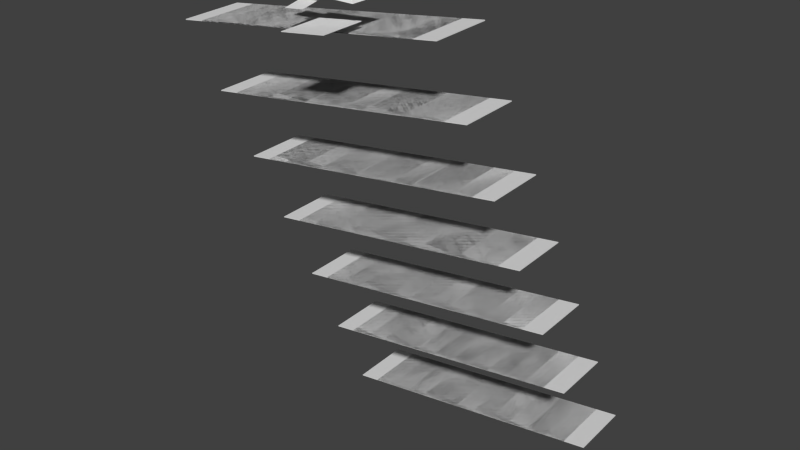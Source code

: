 # Source: t0.blend  (saved by Blender 2.76.0; exported with 4.5.12 LTS)
import bpy
from mathutils import Matrix  # noqa: F401  (used for matrix-valued properties, if any)

bpy.ops.wm.read_factory_settings(use_empty=True)
scene = bpy.context.scene
scene.name = 'Scene'

# ---- collections
col_collection_1 = bpy.data.collections.new('Collection 1'); scene.collection.children.link(col_collection_1)

# ---- materials (node trees are filled in below, after node groups)
mat_material = bpy.data.materials.new('Material')
mat_material.alpha_threshold = 0.0
mat_material.use_transparent_shadow = False
mat_material.roughness = 0.5
mat_material.line_color = (0.0, 0.0, 0.0, 1.0)
mat_t0 = bpy.data.materials.new('t0')
mat_t0.alpha_threshold = 0.0
mat_t0.use_transparent_shadow = False
mat_t0.roughness = 0.5
mat_wat = bpy.data.materials.new('wat')
mat_wat.alpha_threshold = 0.0
mat_wat.use_transparent_shadow = False
mat_wat.diffuse_color = (0.0, 0.8, 0.0848, 1.0)
mat_wat.roughness = 0.5
mat_front = bpy.data.materials.new('front')
mat_front.alpha_threshold = 0.0
mat_front.use_transparent_shadow = False
mat_front.diffuse_color = (0.0, 0.8, 0.01531, 1.0)
mat_front.roughness = 0.5
mat_left = bpy.data.materials.new('left')
mat_left.alpha_threshold = 0.0
mat_left.use_transparent_shadow = False
mat_left.diffuse_color = (0.8, 0.0879, 0.1568, 1.0)
mat_left.roughness = 0.5
mat_right = bpy.data.materials.new('right')
mat_right.alpha_threshold = 0.0
mat_right.use_transparent_shadow = False
mat_right.diffuse_color = (0.01038, 0.0, 0.8, 1.0)
mat_right.roughness = 0.5
mat_back = bpy.data.materials.new('back')
mat_back.alpha_threshold = 0.0
mat_back.use_transparent_shadow = False
mat_back.diffuse_color = (0.7191, 0.8, 0.0, 1.0)
mat_back.roughness = 0.5
mat_bottom = bpy.data.materials.new('bottom')
mat_bottom.alpha_threshold = 0.0
mat_bottom.use_transparent_shadow = False
mat_bottom.diffuse_color = (0.0, 0.8, 0.7861, 1.0)
mat_bottom.roughness = 0.5

# ---- material node trees

# ---- world
world_world = bpy.data.worlds.new('World'); scene.world = world_world
world_world.color = (0.05088, 0.05088, 0.05088)
world_world.use_sun_shadow = False
world_world.sun_shadow_jitter_overblur = 0.0
world_world.cycles.sampling_method = 'MANUAL'
world_world.cycles.sample_map_resolution = 256

# ---- meshes
me_cube_015 = bpy.data.meshes.new('Cube.015')
me_cube_015.from_pydata([(1.0, 1.0, -1.0), (1.0, -1.0, -1.0), (-1.0, -1.0, -1.0), (-1.0, 1.0, -1.0), (1.0, 1.0, 1.0), (1.0, -1.0, 1.0), (-1.0, -1.0, 1.0), (-1.0, 1.0, 1.0)], [], [(0, 1, 2, 3), (4, 7, 6, 5), (0, 4, 5, 1), (1, 5, 6, 2), (2, 6, 7, 3), (4, 0, 3, 7)])
_uv = me_cube_015.uv_layers.new(name='UVMap')
_uv.uv.foreach_set('vector', [0.0, 0.0, 0.0, -100.0, -100.0, -100.0, -100.0, 2.384e-05, 52.28, 53.58, -53.4, 53.58, -53.4, -52.1, 52.49, -52.91, 0.0, 0.0, -2.384e-05, 100.0, -100.0, 100.0, -100.0, 0.0, 0.0, 0.0, -3.576e-05, 100.0, -100.0, 100.0, -100.0, 0.0, 8.941e-06, 0.0, 1.788e-05, 100.0, 100.0, 100.0, 100.0, 0.0, 49.5, -49.5, 0.0, -100.0, -100.0, -100.0, -100.0, 0.0])
me_cube_015.materials.append(mat_material)
me_cube_015.use_remesh_preserve_volume = False
me_cube_015.use_remesh_preserve_attributes = False
me_cube_015.use_mirror_vertex_groups = False
me_cube_015.update()
me_cube_014 = bpy.data.meshes.new('Cube.014')
me_cube_014.from_pydata([(1.0, 1.0, -1.0), (1.0, -1.0, -1.0), (-1.0, -1.0, -1.0), (-1.0, 1.0, -1.0), (1.0, 1.0, 1.0), (1.0, -1.0, 1.0), (-1.0, -1.0, 1.0), (-1.0, 1.0, 1.0)], [], [(0, 1, 2, 3), (4, 7, 6, 5), (0, 4, 5, 1), (1, 5, 6, 2), (2, 6, 7, 3), (4, 0, 3, 7)])
_uv = me_cube_014.uv_layers.new(name='UVMap')
_uv.uv.foreach_set('vector', [0.0, 0.0, 0.0, -100.0, -100.0, -100.0, -100.0, 2.384e-05, 52.28, 53.58, -53.4, 53.58, -53.4, -52.1, 52.49, -52.91, 0.0, 0.0, -2.384e-05, 100.0, -100.0, 100.0, -100.0, 0.0, 0.0, 0.0, -3.576e-05, 100.0, -100.0, 100.0, -100.0, 0.0, 8.941e-06, 0.0, 1.788e-05, 100.0, 100.0, 100.0, 100.0, 0.0, 49.5, -49.5, 0.0, -100.0, -100.0, -100.0, -100.0, 0.0])
me_cube_014.materials.append(mat_material)
me_cube_014.use_remesh_preserve_volume = False
me_cube_014.use_remesh_preserve_attributes = False
me_cube_014.use_mirror_vertex_groups = False
me_cube_014.update()
me_cube_004 = bpy.data.meshes.new('Cube.004')
me_cube_004.from_pydata([(1.0, 1.0, -1.0), (1.0, -1.0, -1.0), (-1.0, -1.0, -1.0), (-1.0, 1.0, -1.0), (1.0, 1.0, 1.0), (1.0, -1.0, 1.0), (-1.0, -1.0, 1.0), (-1.0, 1.0, 1.0)], [], [(0, 1, 2, 3), (4, 7, 6, 5), (0, 4, 5, 1), (1, 5, 6, 2), (2, 6, 7, 3), (4, 0, 3, 7)])
_uv = me_cube_004.uv_layers.new(name='UVMap')
_uv.uv.foreach_set('vector', [0.0, 0.0, 0.0, -100.0, -100.0, -100.0, -100.0, 2.384e-05, 52.28, 53.58, -53.4, 53.58, -53.4, -52.1, 52.49, -52.91, 0.0, 0.0, -2.384e-05, 100.0, -100.0, 100.0, -100.0, 0.0, 0.0, 0.0, -3.576e-05, 100.0, -100.0, 100.0, -100.0, 0.0, 8.941e-06, 0.0, 1.788e-05, 100.0, 100.0, 100.0, 100.0, 0.0, 49.5, -49.5, 0.0, -100.0, -100.0, -100.0, -100.0, 0.0])
me_cube_004.materials.append(mat_material)
me_cube_004.use_remesh_preserve_volume = False
me_cube_004.use_remesh_preserve_attributes = False
me_cube_004.use_mirror_vertex_groups = False
me_cube_004.update()
me_cube_013 = bpy.data.meshes.new('Cube.013')
me_cube_013.from_pydata([(1.267, -1.0, -0.5485), (1.267, -1.0, -0.1438), (1.267, 1.0, -0.5485), (1.267, 1.0, -0.1398), (3.267, -1.0, -0.5485), (3.267, -1.0, -0.1438), (3.267, 1.0, -0.5485), (3.267, 1.0, -0.1398)], [], [(1, 3, 2, 0), (3, 7, 6, 2), (7, 5, 4, 6), (5, 1, 0, 4), (0, 2, 6, 4), (5, 7, 3, 1)])
me_cube_013.use_remesh_preserve_volume = False
me_cube_013.use_remesh_preserve_attributes = False
me_cube_013.use_mirror_vertex_groups = False
me_cube_013.update()
me_cube_021 = bpy.data.meshes.new('Cube.021')
me_cube_021.from_pydata([(-1.0, -1.0, -1.0), (-1.0, -1.0, 1.0), (-1.0, 1.0, -1.0), (-1.0, 1.0, 1.0), (1.0, -1.0, -1.0), (1.0, -1.0, 1.0), (1.0, 1.0, -1.0), (1.0, 1.0, 1.0)], [], [(1, 3, 2, 0), (3, 7, 6, 2), (7, 5, 4, 6), (5, 1, 0, 4), (0, 2, 6, 4), (5, 7, 3, 1)])
me_cube_021.use_remesh_preserve_volume = False
me_cube_021.use_remesh_preserve_attributes = False
me_cube_021.use_mirror_vertex_groups = False
me_cube_021.update()
me_cube_020 = bpy.data.meshes.new('Cube.020')
me_cube_020.from_pydata([(-1.0, -1.0, -1.0), (-1.0, -1.0, 1.0), (-1.0, 1.0, -1.0), (-1.0, 1.0, 1.0), (1.0, -1.0, -1.0), (1.0, -1.0, 1.0), (1.0, 1.0, -1.0), (1.0, 1.0, 1.0)], [], [(1, 3, 2, 0), (3, 7, 6, 2), (7, 5, 4, 6), (5, 1, 0, 4), (0, 2, 6, 4), (5, 7, 3, 1)])
me_cube_020.use_remesh_preserve_volume = False
me_cube_020.use_remesh_preserve_attributes = False
me_cube_020.use_mirror_vertex_groups = False
me_cube_020.update()
me_cube_019 = bpy.data.meshes.new('Cube.019')
me_cube_019.from_pydata([(-1.0, -1.0, -1.0), (-1.0, -1.0, 1.0), (-1.0, 1.0, -1.0), (-1.0, 1.0, 1.0), (1.0, -1.0, -1.0), (1.0, -1.0, 1.0), (1.0, 1.0, -1.0), (1.0, 1.0, 1.0)], [], [(1, 3, 2, 0), (3, 7, 6, 2), (7, 5, 4, 6), (5, 1, 0, 4), (0, 2, 6, 4), (5, 7, 3, 1)])
me_cube_019.use_remesh_preserve_volume = False
me_cube_019.use_remesh_preserve_attributes = False
me_cube_019.use_mirror_vertex_groups = False
me_cube_019.update()
me_cube_018 = bpy.data.meshes.new('Cube.018')
me_cube_018.from_pydata([(-1.0, -1.0, -1.0), (-1.0, -1.0, 1.0), (-1.0, 1.0, -1.0), (-1.0, 1.0, 1.0), (1.0, -1.0, -1.0), (1.0, -1.0, 1.0), (1.0, 1.0, -1.0), (1.0, 1.0, 1.0)], [], [(1, 3, 2, 0), (3, 7, 6, 2), (7, 5, 4, 6), (5, 1, 0, 4), (0, 2, 6, 4), (5, 7, 3, 1)])
me_cube_018.use_remesh_preserve_volume = False
me_cube_018.use_remesh_preserve_attributes = False
me_cube_018.use_mirror_vertex_groups = False
me_cube_018.update()
me_cube_005 = bpy.data.meshes.new('Cube.005')
me_cube_005.from_pydata([(-1.0, -1.0, -1.0), (-1.0, -1.0, 1.0), (-1.0, 1.0, -1.0), (-1.0, 1.0, 1.0), (1.0, -1.0, -1.0), (1.0, -1.0, 1.0), (1.0, 1.0, -1.0), (1.0, 1.0, 1.0)], [], [(1, 3, 2, 0), (3, 7, 6, 2), (7, 5, 4, 6), (5, 1, 0, 4), (0, 2, 6, 4), (5, 7, 3, 1)])
me_cube_005.use_remesh_preserve_volume = False
me_cube_005.use_remesh_preserve_attributes = False
me_cube_005.use_mirror_vertex_groups = False
me_cube_005.update()
me_cube_012 = bpy.data.meshes.new('Cube.012')
me_cube_012.from_pydata([(-1.0, -1.0, -1.0), (-1.0, -1.0, 1.0), (-1.0, 1.0, -1.0), (-1.0, 1.0, 1.0), (1.0, -1.0, -1.0), (1.0, -1.0, 1.0), (1.0, 1.0, -1.0), (1.0, 1.0, 1.0)], [], [(1, 3, 2, 0), (3, 7, 6, 2), (7, 5, 4, 6), (5, 1, 0, 4), (0, 2, 6, 4), (5, 7, 3, 1)])
me_cube_012.use_remesh_preserve_volume = False
me_cube_012.use_remesh_preserve_attributes = False
me_cube_012.use_mirror_vertex_groups = False
me_cube_012.update()
me_cube_011 = bpy.data.meshes.new('Cube.011')
me_cube_011.from_pydata([(-1.0, -1.0, -1.0), (0.0, 0.0, -0.2985), (-1.0, 1.0, -1.0), (1.0, -1.0, -1.0), (1.0, 1.0, -1.0)], [], [(0, 2, 4, 3), (1, 2, 0), (1, 4, 2), (1, 3, 4), (1, 0, 3)])
_uv = me_cube_011.uv_layers.new(name='UVMap')
_uv.uv.foreach_set('vector', [-49.5, -25.71, -49.5, 74.29, 50.5, 74.29, 50.5, -25.71, 0.5, 26.23, 50.5, -73.77, -49.5, -73.77, 0.5, 26.23, 50.5, -73.77, -49.5, -73.77, 0.5, 26.23, -49.5, -73.77, 50.5, -73.77, 0.5, 26.23, -49.5, -73.77, 50.5, -73.77])
me_cube_011.use_remesh_preserve_volume = False
me_cube_011.use_remesh_preserve_attributes = False
me_cube_011.use_mirror_vertex_groups = False
me_cube_011.update()
me_cube_010 = bpy.data.meshes.new('Cube.010')
me_cube_010.from_pydata([(-0.3608, 5.704, 0.2762), (-0.3608, 6.972, 0.2762), (0.9076, 5.704, 0.2762), (0.9076, 6.972, 0.2762)], [], [(2, 3, 1, 0)])
me_cube_010.polygons.foreach_set('material_index', [1])
_uv = me_cube_010.uv_layers.new(name='UVMap')
_uv.uv.foreach_set('vector', [-9.179, 7.561, -9.179, 57.56, -59.18, 57.56, -59.18, 7.561])
me_cube_010.materials.append(mat_t0)
me_cube_010.materials.append(mat_wat)
me_cube_010.use_remesh_preserve_volume = False
me_cube_010.use_remesh_preserve_attributes = False
me_cube_010.use_mirror_vertex_groups = False
me_cube_010.update()
me_cube_009 = bpy.data.meshes.new('Cube.009')
me_cube_009.from_pydata([(-0.3608, 5.704, -0.9922), (-0.3608, 5.704, 0.2762), (-0.3608, 6.972, -0.9922), (-0.3608, 6.972, 0.2762), (0.9076, 5.704, -0.9922), (0.9076, 5.704, 0.2762), (0.9076, 6.972, -0.9922), (0.9076, 6.972, 0.2762)], [], [(1, 3, 2, 0), (3, 7, 6, 2), (7, 5, 4, 6), (5, 1, 0, 4), (0, 2, 6, 4), (5, 7, 3, 1)])
_uv = me_cube_009.uv_layers.new(name='UVMap')
_uv.uv.foreach_set('vector', [10.27, -6.357, 60.27, -6.357, 60.27, -56.36, 10.27, -56.36, -9.179, -6.357, 40.82, -6.357, 40.82, -56.36, -9.179, -56.36, 10.27, -6.357, -39.73, -6.357, -39.73, -56.36, 10.27, -56.36, -9.179, -6.357, -59.18, -6.357, -59.18, -56.36, -9.179, -56.36, -9.179, 7.561, -9.179, 57.56, 40.82, 57.56, 40.82, 7.561, -9.179, 7.561, -9.179, 57.56, -59.18, 57.56, -59.18, 7.561])
me_cube_009.materials.append(mat_t0)
me_cube_009.use_remesh_preserve_volume = False
me_cube_009.use_remesh_preserve_attributes = False
me_cube_009.use_mirror_vertex_groups = False
me_cube_009.update()
me_cube_008 = bpy.data.meshes.new('Cube.008')
me_cube_008.from_pydata([(-1.0, -1.0, -1.0), (0.0, 0.0, 1.0), (-1.0, 1.0, -1.0), (1.0, -1.0, -1.0), (1.0, 1.0, -1.0)], [], [(0, 2, 4, 3), (1, 2, 0), (1, 4, 2), (1, 3, 4), (1, 0, 3)])
_uv = me_cube_008.uv_layers.new(name='UVMap')
_uv.uv.foreach_set('vector', [-49.5, -25.71, -49.5, 74.29, 50.5, 74.29, 50.5, -25.71, 0.5, 26.23, 50.5, -73.77, -49.5, -73.77, 0.5, 26.23, 50.5, -73.77, -49.5, -73.77, 0.5, 26.23, -49.5, -73.77, 50.5, -73.77, 0.5, 26.23, -49.5, -73.77, 50.5, -73.77])
me_cube_008.use_remesh_preserve_volume = False
me_cube_008.use_remesh_preserve_attributes = False
me_cube_008.use_mirror_vertex_groups = False
me_cube_008.update()
me_cube_007 = bpy.data.meshes.new('Cube.007')
me_cube_007.from_pydata([(-1.0, -1.0, -1.0), (0.0, 0.0, 1.0), (-1.0, 1.0, -1.0), (1.0, -1.0, -1.0), (1.0, 1.0, -1.0)], [], [(0, 2, 4, 3), (1, 2, 0), (1, 4, 2), (1, 3, 4), (1, 0, 3)])
_uv = me_cube_007.uv_layers.new(name='UVMap')
_uv.uv.foreach_set('vector', [-49.5, -25.71, -49.5, 74.29, 50.5, 74.29, 50.5, -25.71, 0.5, 26.23, 50.5, -73.77, -49.5, -73.77, 0.5, 26.23, 50.5, -73.77, -49.5, -73.77, 0.5, 26.23, -49.5, -73.77, 50.5, -73.77, 0.5, 26.23, -49.5, -73.77, 50.5, -73.77])
me_cube_007.use_remesh_preserve_volume = False
me_cube_007.use_remesh_preserve_attributes = False
me_cube_007.use_mirror_vertex_groups = False
me_cube_007.update()
me_cube_006 = bpy.data.meshes.new('Cube.006')
me_cube_006.from_pydata([(-1.0, -1.0, -1.0), (0.0, 0.0, 0.009886), (-1.0, 1.0, -1.0), (1.0, -1.0, -1.0), (1.0, 1.0, -1.0)], [], [(0, 2, 4, 3), (1, 2, 0), (1, 4, 2), (1, 3, 4), (1, 0, 3)])
me_cube_006.polygons.foreach_set('material_index', [5, 2, 4, 3, 1])
_uv = me_cube_006.uv_layers.new(name='UVMap')
_uv.uv.foreach_set('vector', [-49.5, -25.71, -49.5, 74.29, 50.5, 74.29, 50.5, -25.71, 0.5, 26.23, 50.5, -73.77, -49.5, -73.77, 0.5, 26.23, 50.5, -73.77, -49.5, -73.77, 0.5, 26.23, -49.5, -73.77, 50.5, -73.77, 0.5, 26.23, -49.5, -73.77, 50.5, -73.77])
me_cube_006.materials.append(mat_t0)
me_cube_006.materials.append(mat_front)
me_cube_006.materials.append(mat_left)
me_cube_006.materials.append(mat_right)
me_cube_006.materials.append(mat_back)
me_cube_006.materials.append(mat_bottom)
me_cube_006.use_remesh_preserve_volume = False
me_cube_006.use_remesh_preserve_attributes = False
me_cube_006.use_mirror_vertex_groups = False
me_cube_006.update()
me_cube_003 = bpy.data.meshes.new('Cube.003')
me_cube_003.from_pydata([(-1.0, -1.0, -1.0), (0.0, 0.0, -0.6549), (-1.0, 1.0, -1.0), (1.0, -1.0, -1.0), (1.0, 1.0, -1.0)], [], [(0, 2, 4, 3), (1, 2, 0), (1, 4, 2), (1, 3, 4), (1, 0, 3)])
_uv = me_cube_003.uv_layers.new(name='UVMap')
_uv.uv.foreach_set('vector', [-49.5, -25.71, -49.5, 74.29, 50.5, 74.29, 50.5, -25.71, 0.5, 26.23, 50.5, -73.77, -49.5, -73.77, 0.5, 26.23, 50.5, -73.77, -49.5, -73.77, 0.5, 26.23, -49.5, -73.77, 50.5, -73.77, 0.5, 26.23, -49.5, -73.77, 50.5, -73.77])
me_cube_003.use_remesh_preserve_volume = False
me_cube_003.use_remesh_preserve_attributes = False
me_cube_003.use_mirror_vertex_groups = False
me_cube_003.update()
me_cube_002 = bpy.data.meshes.new('Cube.002')
me_cube_002.from_pydata([(-1.0, -1.0, -1.0), (0.0, 0.0, 1.0), (-1.0, 1.0, -1.0), (1.0, -1.0, -1.0), (1.0, 1.0, -1.0)], [], [(0, 2, 4, 3), (1, 2, 0), (1, 4, 2), (1, 3, 4), (1, 0, 3)])
_uv = me_cube_002.uv_layers.new(name='UVMap')
_uv.uv.foreach_set('vector', [-49.5, -25.71, -49.5, 74.29, 50.5, 74.29, 50.5, -25.71, 0.5, 26.23, 50.5, -73.77, -49.5, -73.77, 0.5, 26.23, 50.5, -73.77, -49.5, -73.77, 0.5, 26.23, -49.5, -73.77, 50.5, -73.77, 0.5, 26.23, -49.5, -73.77, 50.5, -73.77])
me_cube_002.use_remesh_preserve_volume = False
me_cube_002.use_remesh_preserve_attributes = False
me_cube_002.use_mirror_vertex_groups = False
me_cube_002.update()
me_cube_001 = bpy.data.meshes.new('Cube.001')
me_cube_001.from_pydata([(-1.0, -1.0, -1.0), (0.0, 0.0, 1.0), (-1.0, 1.0, -1.0), (1.0, -1.0, -1.0), (1.0, 1.0, -1.0)], [], [(0, 2, 4, 3), (1, 2, 0), (1, 4, 2), (1, 3, 4), (1, 0, 3)])
_uv = me_cube_001.uv_layers.new(name='UVMap')
_uv.uv.foreach_set('vector', [-49.5, -25.71, -49.5, 74.29, 50.5, 74.29, 50.5, -25.71, 0.5, 26.23, 50.5, -73.77, -49.5, -73.77, 0.5, 26.23, 50.5, -73.77, -49.5, -73.77, 0.5, 26.23, -49.5, -73.77, 50.5, -73.77, 0.5, 26.23, -49.5, -73.77, 50.5, -73.77])
me_cube_001.use_remesh_preserve_volume = False
me_cube_001.use_remesh_preserve_attributes = False
me_cube_001.use_mirror_vertex_groups = False
me_cube_001.update()
me_cube = bpy.data.meshes.new('Cube')
me_cube.from_pydata([(1.0, 1.0, -1.0), (1.0, -1.0, -1.0), (-1.0, -1.0, -1.0), (-1.0, 1.0, -1.0), (1.0, 1.0, 1.0), (1.0, -1.0, 1.0), (-1.0, -1.0, 1.0), (-1.0, 1.0, 1.0)], [], [(0, 1, 2, 3), (4, 7, 6, 5), (0, 4, 5, 1), (1, 5, 6, 2), (2, 6, 7, 3), (4, 0, 3, 7)])
_uv = me_cube.uv_layers.new(name='UVMap')
_uv.uv.foreach_set('vector', [0.0, 0.0, 0.0, -100.0, -100.0, -100.0, -100.0, 2.384e-05, 52.28, 53.58, -53.4, 53.58, -53.4, -52.1, 52.49, -52.91, 0.0, 0.0, -2.384e-05, 100.0, -100.0, 100.0, -100.0, 0.0, 0.0, 0.0, -3.576e-05, 100.0, -100.0, 100.0, -100.0, 0.0, 8.941e-06, 0.0, 1.788e-05, 100.0, 100.0, 100.0, 100.0, 0.0, 49.5, -49.5, 0.0, -100.0, -100.0, -100.0, -100.0, 0.0])
me_cube.materials.append(mat_material)
me_cube.use_remesh_preserve_volume = False
me_cube.use_remesh_preserve_attributes = False
me_cube.use_mirror_vertex_groups = False
me_cube.update()

# ---- objects
ob_cube_019 = bpy.data.objects.new('Cube.019', me_cube_015)
ob_cube_018 = bpy.data.objects.new('Cube.018', me_cube_014)
ob_cube_004 = bpy.data.objects.new('Cube.004', me_cube_004)
ob_cube_017 = bpy.data.objects.new('Cube.017', me_cube_013)
ob_cube_016 = bpy.data.objects.new('Cube.016', me_cube_021)
ob_cube_015 = bpy.data.objects.new('Cube.015', me_cube_020)
ob_cube_014 = bpy.data.objects.new('Cube.014', me_cube_019)
ob_cube_013 = bpy.data.objects.new('Cube.013', me_cube_018)
ob_cube_012 = bpy.data.objects.new('Cube.012', me_cube_005)
ob_cube_005 = bpy.data.objects.new('Cube.005', me_cube_012)
ob_cube_011 = bpy.data.objects.new('Cube.011', me_cube_011)
ob_cube_010 = bpy.data.objects.new('Cube.010', me_cube_010)
ob_cube_009 = bpy.data.objects.new('Cube.009', me_cube_009)
ob_empty = bpy.data.objects.new('Empty', None)
ob_cube_008 = bpy.data.objects.new('Cube.008', me_cube_008)
ob_cube_007 = bpy.data.objects.new('Cube.007', me_cube_007)
ob_cube_006 = bpy.data.objects.new('Cube.006', me_cube_006)
ob_cube_003 = bpy.data.objects.new('Cube.003', me_cube_003)
ob_cube_002 = bpy.data.objects.new('Cube.002', me_cube_002)
ob_cube_001 = bpy.data.objects.new('Cube.001', me_cube_001)
ob_cube = bpy.data.objects.new('Cube', me_cube)

# ---- transforms, parenting, visibility, modifiers, constraints
ob_cube_019.location = (-71.33, 13.29, -28.28)
ob_cube_019.rotation_euler = (0.01061, -0.1251, 0.02834)
ob_cube_019.scale = (12.05, 12.05, 0.1512)
ob_cube_019.lock_rotations_4d = False
ob_cube_019.empty_display_type = 'ARROWS'
ob_cube_019.lineart.crease_threshold = 0.0
_m = ob_cube_019.modifiers.new('Array', 'ARRAY')
_m.count = 7
_m.constant_offset_displace = (0.0, 0.0, 0.0)
_m.relative_offset_displace = (0.1, 0.5, -127.8)
_m = ob_cube_019.modifiers.new('Array.001', 'ARRAY')
_m.count = 11
_m.constant_offset_displace = (0.0, 0.0, 0.0)
_m.relative_offset_displace = (0.3, 0.0, 0.0)
_m = ob_cube_019.modifiers.new('Displace', 'DISPLACE')
_m.mid_level = 0.6716
_m.strength = 2.2
ob_cube_018.location = (6.053, -8.649, -14.65)
ob_cube_018.rotation_euler = (0.01061, -0.1251, 0.02834)
ob_cube_018.scale = (12.05, 12.05, 0.1512)
ob_cube_018.lock_rotations_4d = False
ob_cube_018.empty_display_type = 'ARROWS'
ob_cube_018.lineart.crease_threshold = 0.0
ob_cube_004.location = (-5.617, -7.869, -7.214)
ob_cube_004.rotation_euler = (0.1895, -0.1185, -0.009704)
ob_cube_004.scale = (5.277, 5.277, 0.06622)
ob_cube_004.lock_rotations_4d = False
ob_cube_004.empty_display_type = 'ARROWS'
ob_cube_004.lineart.crease_threshold = 0.0
ob_cube_017.location = (-10.87, -6.019, -1.506)
ob_cube_017.lineart.crease_threshold = 0.0
ob_cube_016.location = (-18.29, 0.05564, -0.7585)
ob_cube_016.scale = (1.0, 4.003, 0.215)
ob_cube_016.lineart.crease_threshold = 0.0
ob_cube_015.location = (-16.3, 0.05564, -1.012)
ob_cube_015.scale = (1.0, 4.003, 0.215)
ob_cube_015.lineart.crease_threshold = 0.0
ob_cube_014.location = (-14.31, 0.05564, -1.277)
ob_cube_014.scale = (1.0, 4.003, 0.215)
ob_cube_014.lineart.crease_threshold = 0.0
ob_cube_013.location = (-12.35, 0.05564, -1.531)
ob_cube_013.scale = (1.0, 4.003, 0.215)
ob_cube_013.lineart.crease_threshold = 0.0
ob_cube_012.location = (-10.36, 0.05564, -1.78)
ob_cube_012.scale = (1.0, 4.003, 0.215)
ob_cube_012.lineart.crease_threshold = 0.0
ob_cube_005.location = (-8.363, 0.05564, -2.015)
ob_cube_005.scale = (1.0, 4.003, 0.215)
ob_cube_005.lineart.crease_threshold = 0.0
ob_cube_011.location = (15.42, 0.1149, 5.617)
ob_cube_011.scale = (7.783, 7.783, 7.783)
ob_cube_011.lineart.crease_threshold = 0.0
ob_cube_010.location = (-3.296, -10.43, -0.8572)
ob_cube_010.lineart.crease_threshold = 0.0
ob_cube_009.location = (-3.296, -2.518, -1.074)
ob_cube_009.lineart.crease_threshold = 0.0
ob_empty.location = (0.0, 0.0, 0.191)
ob_empty.scale = (0.1434, 0.1434, 0.1434)
ob_empty.empty_display_type = 'CUBE'
ob_empty.empty_image_offset = (0.0, 0.0)
ob_empty.lineart.crease_threshold = 0.0
ob_cube_008.location = (0.0, -6.0, -1.099)
ob_cube_008.lineart.crease_threshold = 0.0
ob_cube_007.location = (6.0, 0.0, -1.099)
ob_cube_007.lineart.crease_threshold = 0.0
ob_cube_006.location = (0.0, 6.0, -1.099)
ob_cube_006.lineart.crease_threshold = 0.0
ob_cube_003.location = (4.313, -4.347, 0.6857)
ob_cube_003.scale = (2.791, 2.791, 2.791)
ob_cube_003.lineart.crease_threshold = 0.0
ob_cube_002.location = (6.0, 6.0, -1.099)
ob_cube_002.lineart.crease_threshold = 0.0
ob_cube_001.location = (-6.0, 6.0, -1.099)
ob_cube_001.lineart.crease_threshold = 0.0
ob_cube.location = (0.0, 0.0, -2.137)
ob_cube.scale = (7.619, 7.619, 0.09562)
ob_cube.lock_rotations_4d = False
ob_cube.empty_display_type = 'ARROWS'
ob_cube.lineart.crease_threshold = 0.0

# ---- collection membership
col_collection_1.objects.link(ob_cube_019)
col_collection_1.objects.link(ob_cube_018)
col_collection_1.objects.link(ob_cube_004)
col_collection_1.objects.link(ob_cube_017)
col_collection_1.objects.link(ob_cube_016)
col_collection_1.objects.link(ob_cube_015)
col_collection_1.objects.link(ob_cube_014)
col_collection_1.objects.link(ob_cube_013)
col_collection_1.objects.link(ob_cube_012)
col_collection_1.objects.link(ob_cube_005)
col_collection_1.objects.link(ob_cube_011)
col_collection_1.objects.link(ob_cube_010)
col_collection_1.objects.link(ob_cube_009)
col_collection_1.objects.link(ob_empty)
col_collection_1.objects.link(ob_cube_008)
col_collection_1.objects.link(ob_cube_007)
col_collection_1.objects.link(ob_cube_006)
col_collection_1.objects.link(ob_cube_003)
col_collection_1.objects.link(ob_cube_002)
col_collection_1.objects.link(ob_cube_001)
col_collection_1.objects.link(ob_cube)

# ---- scene / render settings (as saved in the file)
scene.frame_start = 1; scene.frame_end = 250; scene.frame_set(1)
scene.render.engine = 'BLENDER_EEVEE_NEXT'
scene.render.resolution_percentage = 50
scene.render.dither_intensity = 0.0
scene.cycles.use_denoising = False
scene.cycles.samples = 10
scene.cycles.sampling_pattern = 'TABULATED_SOBOL'
scene.cycles.light_sampling_threshold = 0.0
scene.cycles.use_adaptive_sampling = False
scene.cycles.use_light_tree = False
scene.cycles.blur_glossy = 0.0
scene.cycles.pixel_filter_type = 'GAUSSIAN'
scene.cycles.sample_clamp_indirect = 0.0
scene.view_settings.view_transform = 'Standard'
bpy.context.view_layer.update()

# ---- added for rendering (the .blend has no active camera and no usable light): camera, sun
cam_auto = bpy.data.cameras.new('AutoCamera')
cam_auto.lens = 50.0
cam_auto.sensor_width = 36.0
cam_auto.clip_end = 5530.54
ob_auto_camera = bpy.data.objects.new('AutoCamera', cam_auto)
scene.collection.objects.link(ob_auto_camera)
ob_auto_camera.location = (322.217, -336.339, 124.042)
ob_auto_camera.rotation_euler = (1.09748, -7.21219e-08, 0.694738)
scene.camera = ob_auto_camera
light_auto_sun = bpy.data.lights.new('AutoSun', 'SUN')
light_auto_sun.energy = 3.0
light_auto_sun.angle = 0.0523599
ob_auto_sun = bpy.data.objects.new('AutoSun', light_auto_sun)
scene.collection.objects.link(ob_auto_sun)
ob_auto_sun.rotation_euler = (0.872665, 0.174533, 0.523599)
bpy.context.view_layer.update()
